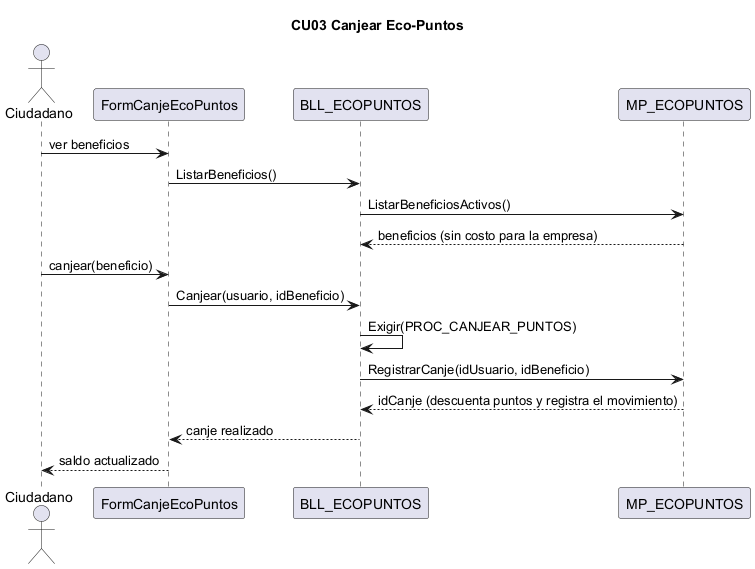

The diagram above was rendered by PlantUML. Its source (embedded in the PNG):
@startuml CU03
title CU03 Canjear Eco-Puntos
actor Ciudadano
participant "FormCanjeEcoPuntos" as IU
participant "BLL_ECOPUNTOS" as BLL
participant "MP_ECOPUNTOS" as DAL
Ciudadano -> IU : ver beneficios
IU -> BLL : ListarBeneficios()
BLL -> DAL : ListarBeneficiosActivos()
DAL --> BLL : beneficios (sin costo para la empresa)
Ciudadano -> IU : canjear(beneficio)
IU -> BLL : Canjear(usuario, idBeneficio)
BLL -> BLL : Exigir(PROC_CANJEAR_PUNTOS)
BLL -> DAL : RegistrarCanje(idUsuario, idBeneficio)
DAL --> BLL : idCanje (descuenta puntos y registra el movimiento)
BLL --> IU : canje realizado
IU --> Ciudadano : saldo actualizado
@enduml